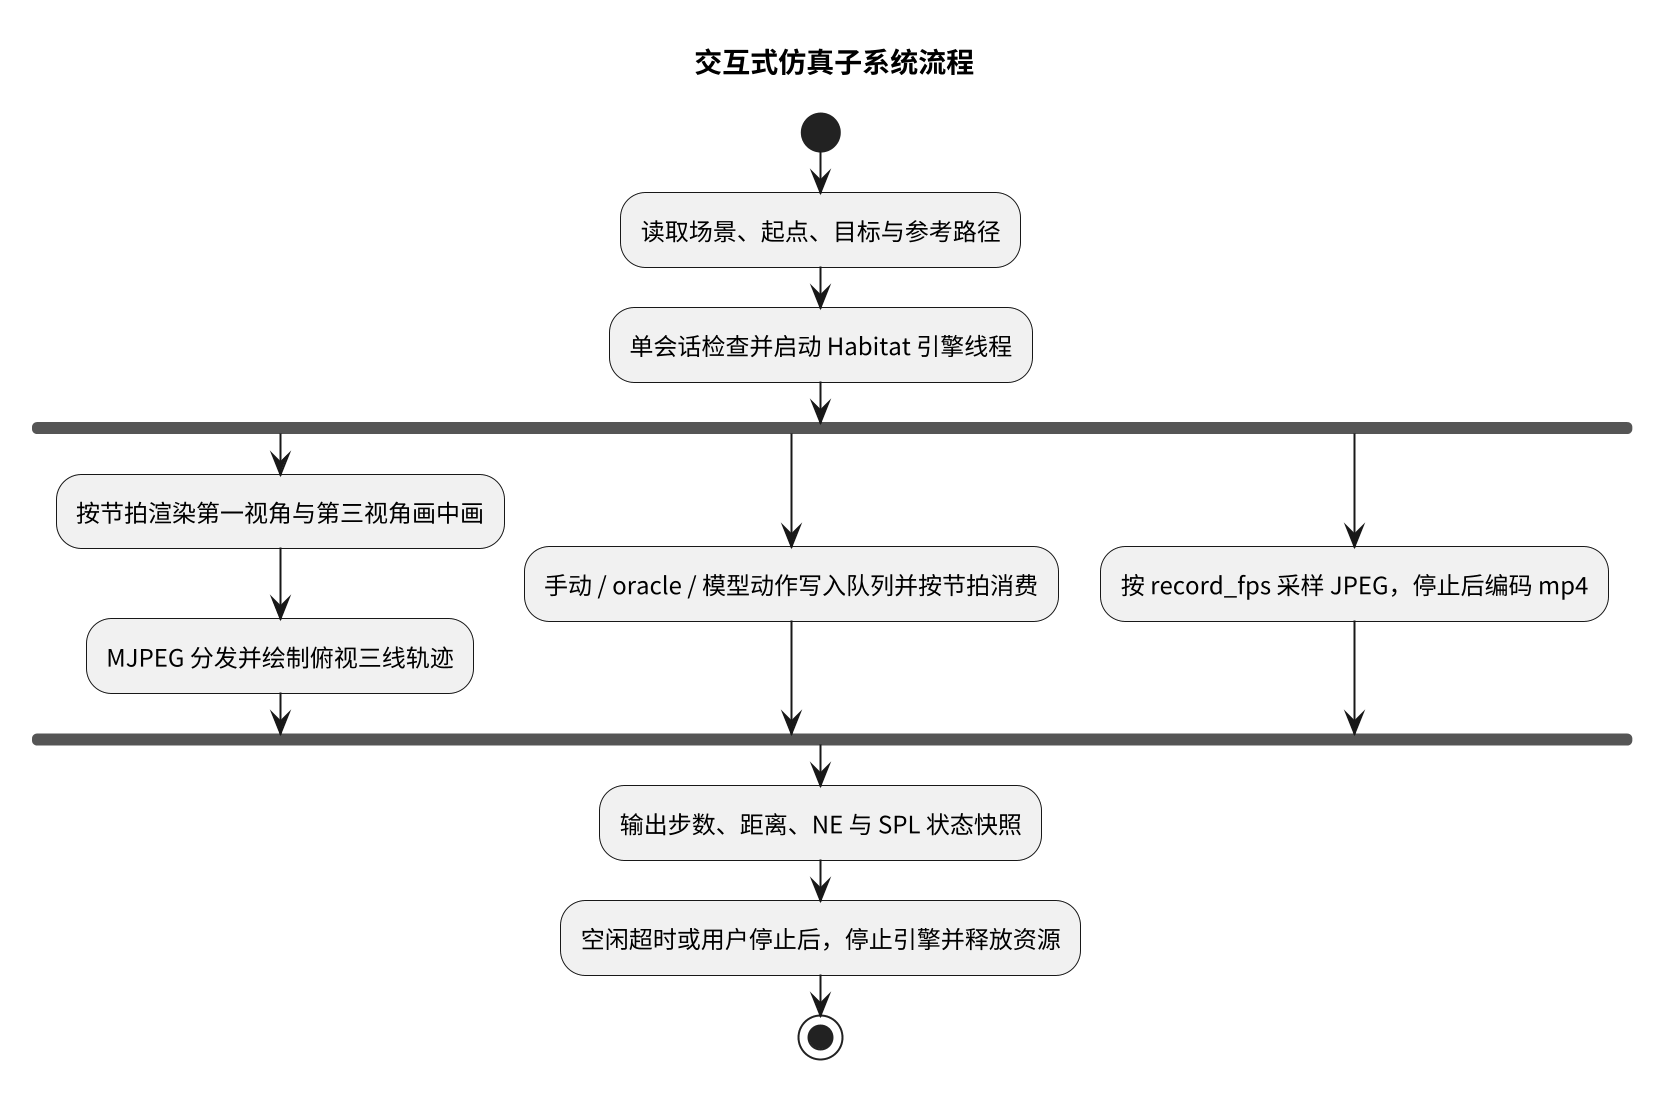

The diagram above was rendered by PlantUML. Its source (embedded in the PNG):
@startuml
scale 2
skinparam defaultFontName "Noto Sans CJK SC"
title 交互式仿真子系统流程
start
:读取场景、起点、目标与参考路径;
:单会话检查并启动 Habitat 引擎线程;
fork
  :按节拍渲染第一视角与第三视角画中画;
  :MJPEG 分发并绘制俯视三线轨迹;
fork again
  :手动 / oracle / 模型动作写入队列并按节拍消费;
fork again
  :按 record_fps 采样 JPEG，停止后编码 mp4;
end fork
:输出步数、距离、NE 与 SPL 状态快照;
:空闲超时或用户停止后，停止引擎并释放资源;
stop
@enduml